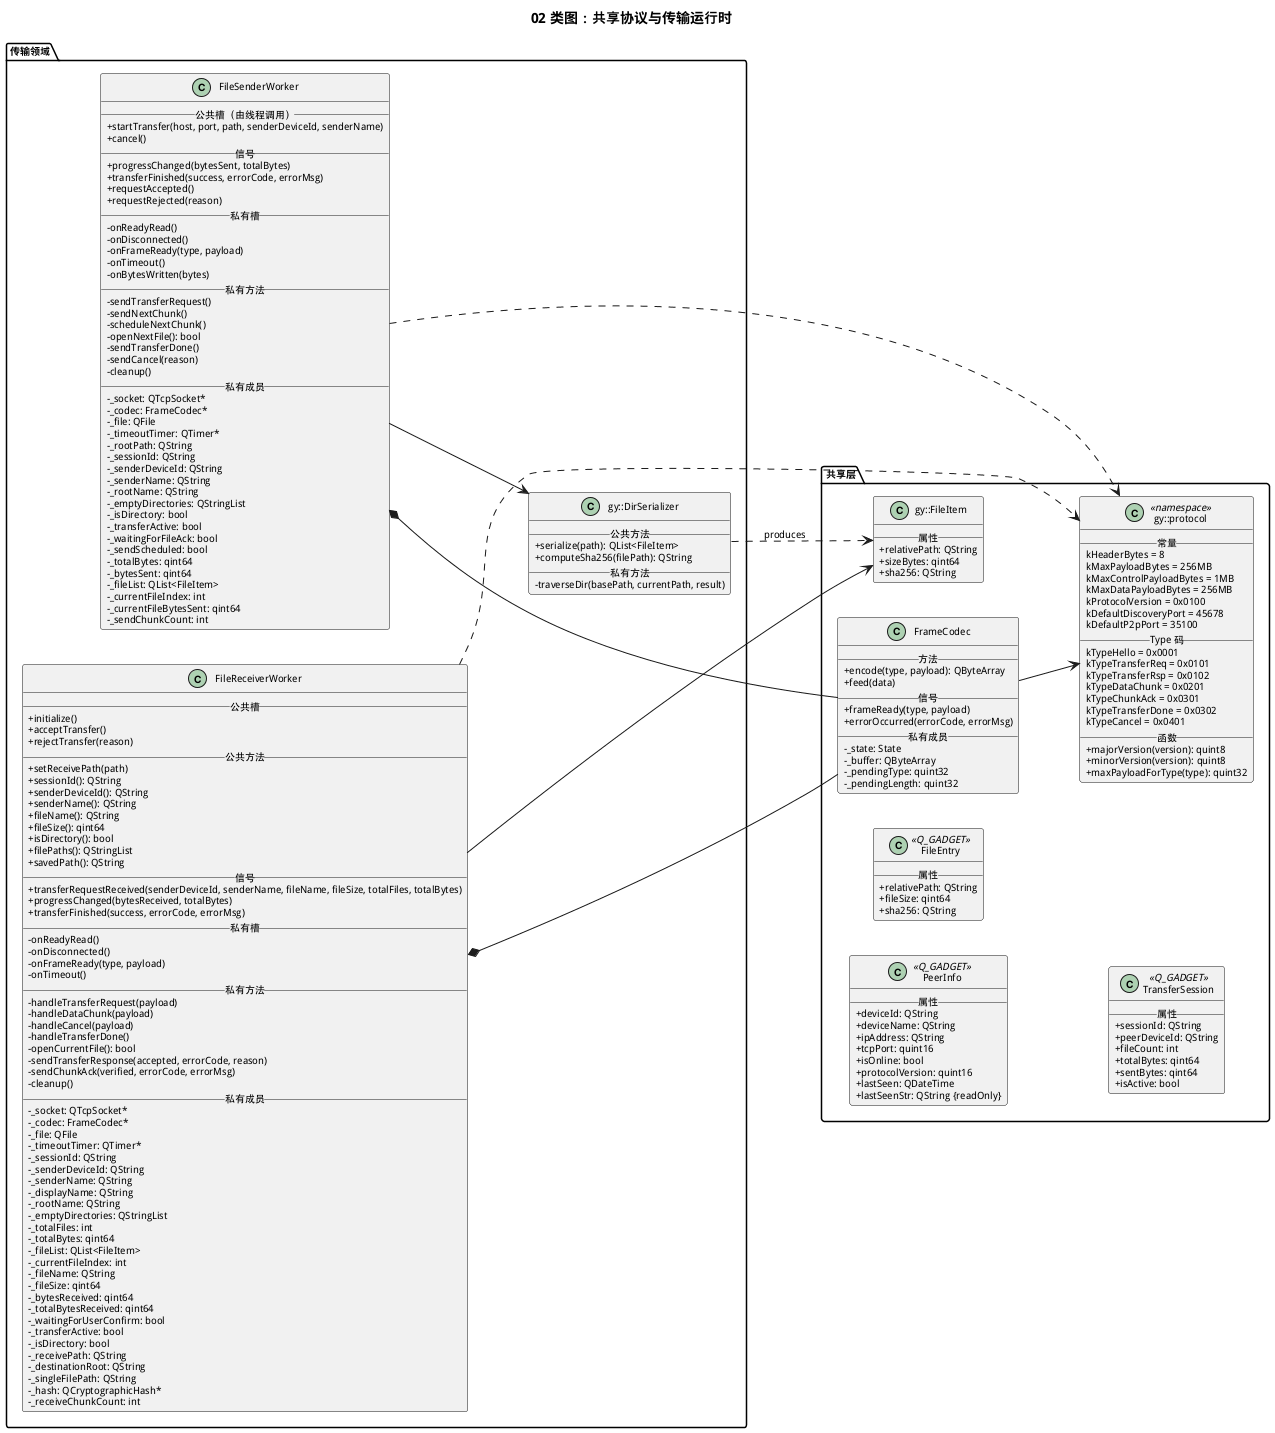

The diagram above was rendered by PlantUML. Its source (embedded in the PNG):
@startuml
title 02 类图：共享协议与传输运行时
left to right direction
skinparam classAttributeIconSize 0
skinparam classIconSize 0
skinparam classFontSize 11
skinparam classAttributeFontSize 10
skinparam defaultFontSize 10

package "共享层" {
  class "gy::protocol" as Protocol <<namespace>> {
    __常量__
    kHeaderBytes = 8
    kMaxPayloadBytes = 256MB
    kMaxControlPayloadBytes = 1MB
    kMaxDataPayloadBytes = 256MB
    kProtocolVersion = 0x0100
    kDefaultDiscoveryPort = 45678
    kDefaultP2pPort = 35100
    __Type 码__
    kTypeHello = 0x0001
    kTypeTransferReq = 0x0101
    kTypeTransferRsp = 0x0102
    kTypeDataChunk = 0x0201
    kTypeChunkAck = 0x0301
    kTypeTransferDone = 0x0302
    kTypeCancel = 0x0401
    __函数__
    +majorVersion(version): quint8
    +minorVersion(version): quint8
    +maxPayloadForType(type): quint32
  }

  class FrameCodec {
    __方法__
    +encode(type, payload): QByteArray
    +feed(data)
    __信号__
    +frameReady(type, payload)
    +errorOccurred(errorCode, errorMsg)
    __私有成员__
    -_state: State
    -_buffer: QByteArray
    -_pendingType: quint32
    -_pendingLength: quint32
  }

  class PeerInfo <<Q_GADGET>> {
    __属性__
    +deviceId: QString
    +deviceName: QString
    +ipAddress: QString
    +tcpPort: quint16
    +isOnline: bool
    +protocolVersion: quint16
    +lastSeen: QDateTime
    +lastSeenStr: QString {readOnly}
  }

  class FileEntry <<Q_GADGET>> {
    __属性__
    +relativePath: QString
    +fileSize: qint64
    +sha256: QString
  }

  class TransferSession <<Q_GADGET>> {
    __属性__
    +sessionId: QString
    +peerDeviceId: QString
    +fileCount: int
    +totalBytes: qint64
    +sentBytes: qint64
    +isActive: bool
  }

  class "gy::FileItem" as FileItem {
    __属性__
    +relativePath: QString
    +sizeBytes: qint64
    +sha256: QString
  }
}

package "传输领域" {
  class FileSenderWorker {
    __公共槽（由线程调用）__
    +startTransfer(host, port, path, senderDeviceId, senderName)
    +cancel()
    __信号__
    +progressChanged(bytesSent, totalBytes)
    +transferFinished(success, errorCode, errorMsg)
    +requestAccepted()
    +requestRejected(reason)
    __私有槽__
    -onReadyRead()
    -onDisconnected()
    -onFrameReady(type, payload)
    -onTimeout()
    -onBytesWritten(bytes)
    __私有方法__
    -sendTransferRequest()
    -sendNextChunk()
    -scheduleNextChunk()
    -openNextFile(): bool
    -sendTransferDone()
    -sendCancel(reason)
    -cleanup()
    __私有成员__
    -_socket: QTcpSocket*
    -_codec: FrameCodec*
    -_file: QFile
    -_timeoutTimer: QTimer*
    -_rootPath: QString
    -_sessionId: QString
    -_senderDeviceId: QString
    -_senderName: QString
    -_rootName: QString
    -_emptyDirectories: QStringList
    -_isDirectory: bool
    -_transferActive: bool
    -_waitingForFileAck: bool
    -_sendScheduled: bool
    -_totalBytes: qint64
    -_bytesSent: qint64
    -_fileList: QList<FileItem>
    -_currentFileIndex: int
    -_currentFileBytesSent: qint64
    -_sendChunkCount: int
  }

  class FileReceiverWorker {
    __公共槽__
    +initialize()
    +acceptTransfer()
    +rejectTransfer(reason)
    __公共方法__
    +setReceivePath(path)
    +sessionId(): QString
    +senderDeviceId(): QString
    +senderName(): QString
    +fileName(): QString
    +fileSize(): qint64
    +isDirectory(): bool
    +filePaths(): QStringList
    +savedPath(): QString
    __信号__
    +transferRequestReceived(senderDeviceId, senderName, fileName, fileSize, totalFiles, totalBytes)
    +progressChanged(bytesReceived, totalBytes)
    +transferFinished(success, errorCode, errorMsg)
    __私有槽__
    -onReadyRead()
    -onDisconnected()
    -onFrameReady(type, payload)
    -onTimeout()
    __私有方法__
    -handleTransferRequest(payload)
    -handleDataChunk(payload)
    -handleCancel(payload)
    -handleTransferDone()
    -openCurrentFile(): bool
    -sendTransferResponse(accepted, errorCode, reason)
    -sendChunkAck(verified, errorCode, errorMsg)
    -cleanup()
    __私有成员__
    -_socket: QTcpSocket*
    -_codec: FrameCodec*
    -_file: QFile
    -_timeoutTimer: QTimer*
    -_sessionId: QString
    -_senderDeviceId: QString
    -_senderName: QString
    -_displayName: QString
    -_rootName: QString
    -_emptyDirectories: QStringList
    -_totalFiles: int
    -_totalBytes: qint64
    -_fileList: QList<FileItem>
    -_currentFileIndex: int
    -_fileName: QString
    -_fileSize: qint64
    -_bytesReceived: qint64
    -_totalBytesReceived: qint64
    -_waitingForUserConfirm: bool
    -_transferActive: bool
    -_isDirectory: bool
    -_receivePath: QString
    -_destinationRoot: QString
    -_singleFilePath: QString
    -_hash: QCryptographicHash*
    -_receiveChunkCount: int
  }

  class "gy::DirSerializer" as DirSerializer {
    __公共方法__
    +serialize(path): QList<FileItem>
    +computeSha256(filePath): QString
    __私有方法__
    -traverseDir(basePath, currentPath, result)
  }
}

FrameCodec --> Protocol
FileSenderWorker *-- FrameCodec
FileReceiverWorker *-- FrameCodec
FileSenderWorker --> DirSerializer
FileReceiverWorker --> FileItem
DirSerializer ..> FileItem : produces
FileSenderWorker ..> Protocol
FileReceiverWorker ..> Protocol
@enduml